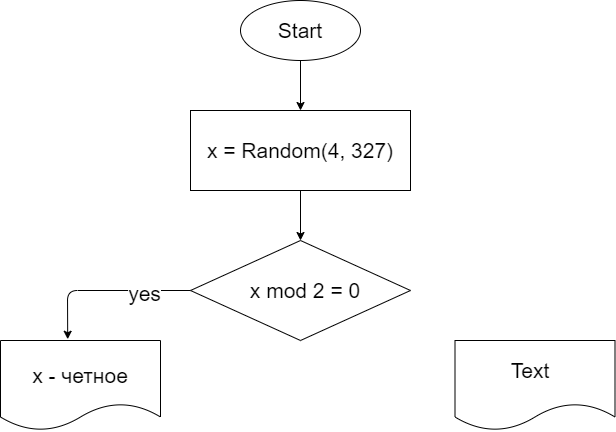

The diagram above was exported from draw.io. Its source (the exported page's mxGraphModel, read from the mxfile embedded in the PNG):
<mxGraphModel dx="664" dy="346" grid="1" gridSize="10" guides="1" tooltips="1" connect="1" arrows="1" fold="1" page="1" pageScale="1" pageWidth="1169" pageHeight="1654" math="0" shadow="0">
  <root>
    <mxCell id="0" />
    <mxCell id="1" parent="0" />
    <mxCell id="2" value="" style="ellipse;whiteSpace=wrap;html=1;" vertex="1" parent="1">
      <mxGeometry x="290" y="80" width="120" height="60" as="geometry" />
    </mxCell>
    <mxCell id="3" value="Start" style="text;html=1;strokeColor=none;fillColor=none;align=center;verticalAlign=middle;whiteSpace=wrap;rounded=0;fontSize=21;" vertex="1" parent="1">
      <mxGeometry x="310" y="90" width="80" height="40" as="geometry" />
    </mxCell>
    <mxCell id="4" value="" style="rounded=0;whiteSpace=wrap;html=1;fontSize=21;" vertex="1" parent="1">
      <mxGeometry x="240" y="190" width="220" height="80" as="geometry" />
    </mxCell>
    <mxCell id="5" value="x = Random(4, 327)" style="text;html=1;strokeColor=none;fillColor=none;align=center;verticalAlign=middle;whiteSpace=wrap;rounded=0;fontSize=21;" vertex="1" parent="1">
      <mxGeometry x="250" y="190" width="200" height="80" as="geometry" />
    </mxCell>
    <mxCell id="6" value="" style="endArrow=classic;html=1;fontSize=21;exitX=0.5;exitY=1;exitDx=0;exitDy=0;" edge="1" parent="1" source="2">
      <mxGeometry width="50" height="50" relative="1" as="geometry">
        <mxPoint x="350" y="150" as="sourcePoint" />
        <mxPoint x="350" y="190" as="targetPoint" />
      </mxGeometry>
    </mxCell>
    <mxCell id="7" value="" style="rhombus;whiteSpace=wrap;html=1;fontSize=21;" vertex="1" parent="1">
      <mxGeometry x="240" y="320" width="220" height="100" as="geometry" />
    </mxCell>
    <mxCell id="8" value="x mod 2 = 0" style="text;html=1;strokeColor=none;fillColor=none;align=center;verticalAlign=middle;whiteSpace=wrap;rounded=0;fontSize=21;" vertex="1" parent="1">
      <mxGeometry x="290" y="350" width="130" height="40" as="geometry" />
    </mxCell>
    <mxCell id="9" value="" style="endArrow=classic;html=1;fontSize=21;exitX=0.5;exitY=1;exitDx=0;exitDy=0;entryX=0.5;entryY=0;entryDx=0;entryDy=0;" edge="1" parent="1" source="5" target="7">
      <mxGeometry width="50" height="50" relative="1" as="geometry">
        <mxPoint x="350" y="280" as="sourcePoint" />
        <mxPoint x="400" y="250" as="targetPoint" />
      </mxGeometry>
    </mxCell>
    <mxCell id="10" value="" style="shape=document;whiteSpace=wrap;html=1;boundedLbl=1;fontSize=21;" vertex="1" parent="1">
      <mxGeometry x="50" y="420" width="160" height="90" as="geometry" />
    </mxCell>
    <mxCell id="11" value="x - четное" style="text;html=1;strokeColor=none;fillColor=none;align=center;verticalAlign=middle;whiteSpace=wrap;rounded=0;fontSize=21;" vertex="1" parent="1">
      <mxGeometry x="60" y="430" width="140" height="50" as="geometry" />
    </mxCell>
    <mxCell id="12" value="" style="endArrow=classic;html=1;fontSize=21;exitX=0;exitY=0.5;exitDx=0;exitDy=0;entryX=0.42;entryY=-0.014;entryDx=0;entryDy=0;entryPerimeter=0;" edge="1" parent="1" source="7" target="10">
      <mxGeometry width="50" height="50" relative="1" as="geometry">
        <mxPoint x="350" y="400" as="sourcePoint" />
        <mxPoint x="400" y="350" as="targetPoint" />
        <Array as="points">
          <mxPoint x="117" y="370" />
        </Array>
      </mxGeometry>
    </mxCell>
    <mxCell id="13" value="yes" style="edgeLabel;html=1;align=center;verticalAlign=middle;resizable=0;points=[];fontSize=21;" vertex="1" connectable="0" parent="12">
      <mxGeometry x="-0.4511" y="2" relative="1" as="geometry">
        <mxPoint as="offset" />
      </mxGeometry>
    </mxCell>
    <mxCell id="14" value="" style="shape=document;whiteSpace=wrap;html=1;boundedLbl=1;fontSize=21;" vertex="1" parent="1">
      <mxGeometry x="504.5" y="420" width="160" height="90" as="geometry" />
    </mxCell>
    <mxCell id="15" value="Text" style="text;html=1;strokeColor=none;fillColor=none;align=center;verticalAlign=middle;whiteSpace=wrap;rounded=0;fontSize=21;" vertex="1" parent="1">
      <mxGeometry x="510" y="430" width="140" height="40" as="geometry" />
    </mxCell>
  </root>
</mxGraphModel>